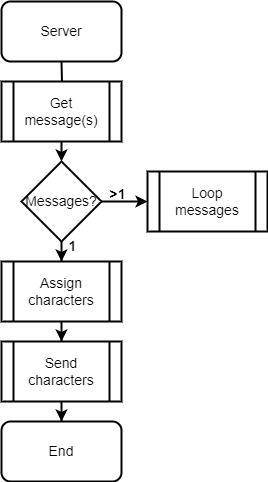

The diagram above was exported from draw.io. Its source (the exported page's mxGraphModel, read from the mxfile embedded in the PNG):
<mxGraphModel dx="1434" dy="790" grid="1" gridSize="10" guides="1" tooltips="1" connect="1" arrows="1" fold="1" page="1" pageScale="1" pageWidth="827" pageHeight="1169" math="0" shadow="0">
  <root>
    <mxCell id="WIyWlLk6GJQsqaUBKTNV-0" />
    <mxCell id="WIyWlLk6GJQsqaUBKTNV-1" parent="WIyWlLk6GJQsqaUBKTNV-0" />
    <mxCell id="wApim1xnrhNPD8kTW80T-15" style="edgeStyle=orthogonalEdgeStyle;rounded=0;orthogonalLoop=1;jettySize=auto;html=1;fontSize=14;strokeWidth=2;" edge="1" parent="WIyWlLk6GJQsqaUBKTNV-1" target="wApim1xnrhNPD8kTW80T-5">
      <mxGeometry relative="1" as="geometry">
        <mxPoint x="414" y="80" as="sourcePoint" />
      </mxGeometry>
    </mxCell>
    <mxCell id="wApim1xnrhNPD8kTW80T-16" style="edgeStyle=orthogonalEdgeStyle;rounded=0;orthogonalLoop=1;jettySize=auto;html=1;fontSize=14;strokeWidth=2;" edge="1" parent="WIyWlLk6GJQsqaUBKTNV-1" source="wApim1xnrhNPD8kTW80T-5">
      <mxGeometry relative="1" as="geometry">
        <mxPoint x="414" y="180" as="targetPoint" />
      </mxGeometry>
    </mxCell>
    <mxCell id="wApim1xnrhNPD8kTW80T-5" value="Get message(s)" style="shape=process;whiteSpace=wrap;html=1;backgroundOutline=1;fontSize=14;strokeWidth=2;" vertex="1" parent="WIyWlLk6GJQsqaUBKTNV-1">
      <mxGeometry x="354" y="100" width="120" height="60" as="geometry" />
    </mxCell>
    <mxCell id="wApim1xnrhNPD8kTW80T-18" style="edgeStyle=orthogonalEdgeStyle;rounded=0;orthogonalLoop=1;jettySize=auto;html=1;fontSize=14;strokeWidth=2;" edge="1" parent="WIyWlLk6GJQsqaUBKTNV-1" source="wApim1xnrhNPD8kTW80T-6" target="wApim1xnrhNPD8kTW80T-7">
      <mxGeometry relative="1" as="geometry" />
    </mxCell>
    <mxCell id="wApim1xnrhNPD8kTW80T-6" value="Assign characters" style="shape=process;whiteSpace=wrap;html=1;backgroundOutline=1;fontSize=14;strokeWidth=2;" vertex="1" parent="WIyWlLk6GJQsqaUBKTNV-1">
      <mxGeometry x="354" y="280" width="120" height="60" as="geometry" />
    </mxCell>
    <mxCell id="wApim1xnrhNPD8kTW80T-25" style="edgeStyle=orthogonalEdgeStyle;rounded=0;orthogonalLoop=1;jettySize=auto;html=1;fontSize=14;strokeWidth=2;" edge="1" parent="WIyWlLk6GJQsqaUBKTNV-1" source="wApim1xnrhNPD8kTW80T-7" target="wApim1xnrhNPD8kTW80T-24">
      <mxGeometry relative="1" as="geometry" />
    </mxCell>
    <mxCell id="wApim1xnrhNPD8kTW80T-7" value="Send characters" style="shape=process;whiteSpace=wrap;html=1;backgroundOutline=1;fontSize=14;strokeWidth=2;" vertex="1" parent="WIyWlLk6GJQsqaUBKTNV-1">
      <mxGeometry x="354" y="360" width="120" height="60" as="geometry" />
    </mxCell>
    <mxCell id="wApim1xnrhNPD8kTW80T-13" style="edgeStyle=orthogonalEdgeStyle;rounded=0;orthogonalLoop=1;jettySize=auto;html=1;fontSize=14;strokeWidth=2;" edge="1" parent="WIyWlLk6GJQsqaUBKTNV-1" source="wApim1xnrhNPD8kTW80T-11" target="wApim1xnrhNPD8kTW80T-6">
      <mxGeometry relative="1" as="geometry" />
    </mxCell>
    <mxCell id="wApim1xnrhNPD8kTW80T-20" style="edgeStyle=orthogonalEdgeStyle;rounded=0;orthogonalLoop=1;jettySize=auto;html=1;fontSize=14;strokeWidth=2;" edge="1" parent="WIyWlLk6GJQsqaUBKTNV-1" source="wApim1xnrhNPD8kTW80T-11" target="wApim1xnrhNPD8kTW80T-19">
      <mxGeometry relative="1" as="geometry" />
    </mxCell>
    <mxCell id="wApim1xnrhNPD8kTW80T-11" value="Messages?" style="rhombus;whiteSpace=wrap;html=1;fontSize=14;strokeWidth=2;" vertex="1" parent="WIyWlLk6GJQsqaUBKTNV-1">
      <mxGeometry x="374" y="180" width="80" height="80" as="geometry" />
    </mxCell>
    <mxCell id="wApim1xnrhNPD8kTW80T-14" value="1" style="text;html=1;align=center;verticalAlign=middle;resizable=0;points=[];autosize=1;strokeColor=none;fillColor=none;fontSize=14;strokeWidth=2;fontStyle=1" vertex="1" parent="WIyWlLk6GJQsqaUBKTNV-1">
      <mxGeometry x="410" y="250" width="30" height="30" as="geometry" />
    </mxCell>
    <mxCell id="wApim1xnrhNPD8kTW80T-19" value="Loop messages" style="shape=process;whiteSpace=wrap;html=1;backgroundOutline=1;fontSize=14;strokeWidth=2;" vertex="1" parent="WIyWlLk6GJQsqaUBKTNV-1">
      <mxGeometry x="500" y="190" width="120" height="60" as="geometry" />
    </mxCell>
    <mxCell id="wApim1xnrhNPD8kTW80T-21" value="&amp;gt;1" style="text;html=1;align=center;verticalAlign=middle;resizable=0;points=[];autosize=1;strokeColor=none;fillColor=none;fontSize=14;strokeWidth=2;fontStyle=1" vertex="1" parent="WIyWlLk6GJQsqaUBKTNV-1">
      <mxGeometry x="450" y="198" width="40" height="30" as="geometry" />
    </mxCell>
    <mxCell id="wApim1xnrhNPD8kTW80T-23" value="Server" style="rounded=1;whiteSpace=wrap;html=1;fontSize=14;strokeWidth=2;" vertex="1" parent="WIyWlLk6GJQsqaUBKTNV-1">
      <mxGeometry x="354" y="20" width="120" height="60" as="geometry" />
    </mxCell>
    <mxCell id="wApim1xnrhNPD8kTW80T-24" value="End" style="rounded=1;whiteSpace=wrap;html=1;fontSize=14;strokeWidth=2;" vertex="1" parent="WIyWlLk6GJQsqaUBKTNV-1">
      <mxGeometry x="354" y="440" width="120" height="60" as="geometry" />
    </mxCell>
  </root>
</mxGraphModel>